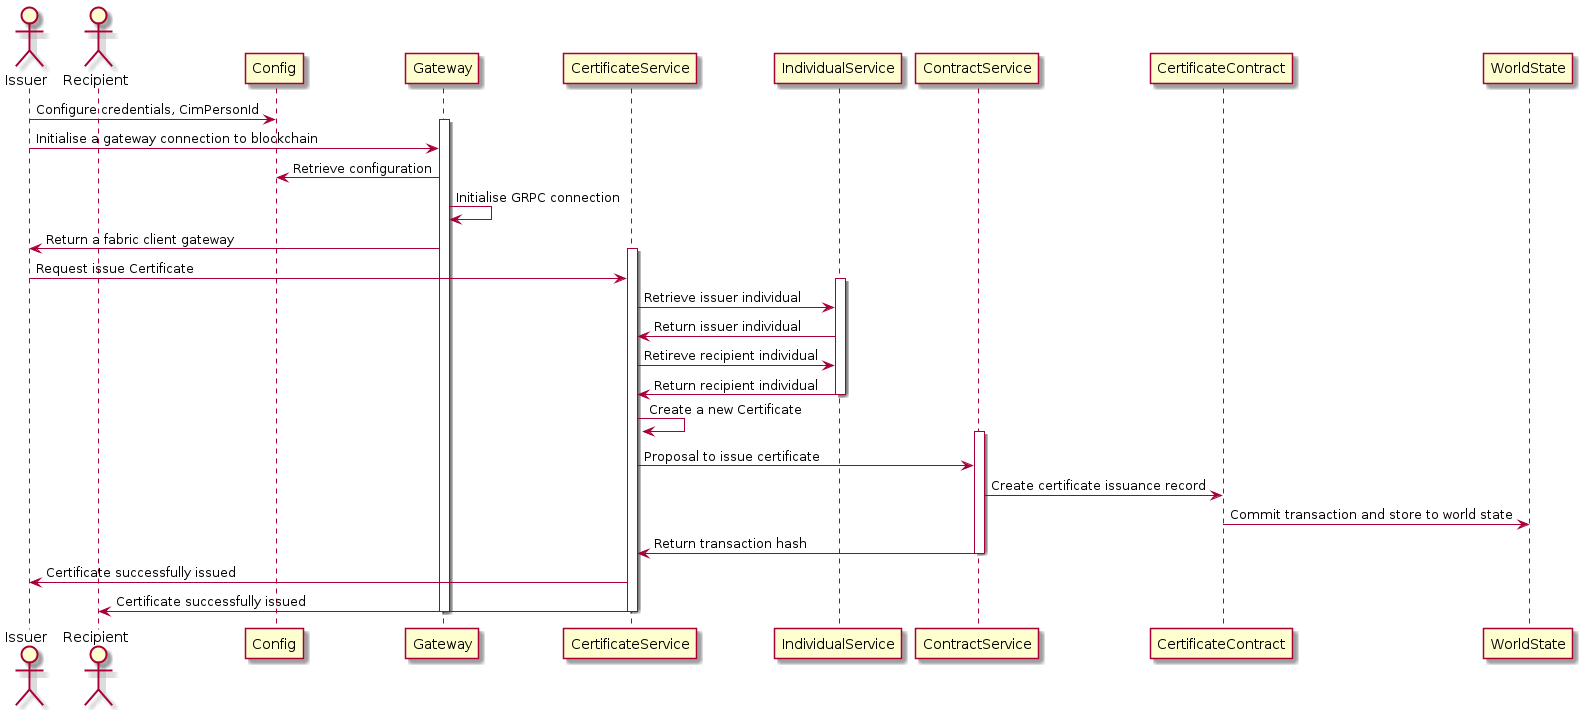

The diagram above was rendered by PlantUML. Its source (embedded in the PNG):
@startuml

skin rose

actor Issuer
actor Recipient
participant Config
participant Gateway
participant CertificateService
participant IndividualService
participant ContractService
participant CertificateContract
participant WorldState

Issuer -> Config: Configure credentials, CimPersonId

activate Gateway
Issuer -> Gateway: Initialise a gateway connection to blockchain
Gateway -> Config: Retrieve configuration
Gateway -> Gateway: Initialise GRPC connection
Gateway -> Issuer: Return a fabric client gateway

activate CertificateService
Issuer -> CertificateService: Request issue Certificate

activate IndividualService
CertificateService -> IndividualService: Retrieve issuer individual
IndividualService -> CertificateService: Return issuer individual
CertificateService -> IndividualService: Retireve recipient individual
IndividualService -> CertificateService: Return recipient individual
deactivate IndividualService

CertificateService -> CertificateService: Create a new Certificate

activate ContractService
CertificateService -> ContractService: Proposal to issue certificate
ContractService -> CertificateContract: Create certificate issuance record
CertificateContract -> WorldState: Commit transaction and store to world state
ContractService -> CertificateService: Return transaction hash
deactivate ContractService

CertificateService -> Issuer: Certificate successfully issued
CertificateService -> Recipient: Certificate successfully issued
deactivate CertificateService  

deactivate Gateway
@enduml